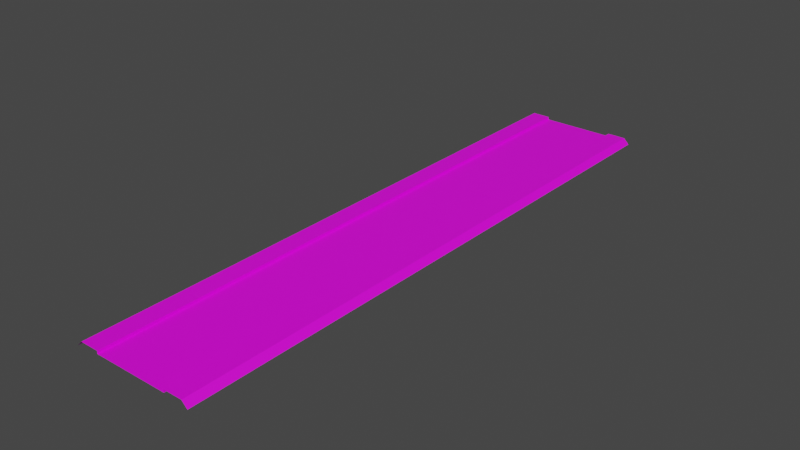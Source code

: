 # Source: RJs_Road_1_Basic_Segment_Node_OW.blend  (saved by Blender 2.92.15; exported with 4.5.12 LTS)
import bpy
from mathutils import Matrix  # noqa: F401  (used for matrix-valued properties, if any)

bpy.ops.wm.read_factory_settings(use_empty=True)
scene = bpy.context.scene
scene.name = 'Scene'

# ---- collections
col_collection = bpy.data.collections.new('Collection'); scene.collection.children.link(col_collection)

# ---- images (referenced by path relative to the original .blend; pixels are not part of the script)
import os
ASSET_DIR = os.environ.get("B2B_ASSET_DIR", "")  # directory of the original .blend (textures are referenced by path, not embedded)
HERE = os.path.dirname(os.path.abspath(__file__))  # packed textures are extracted next to this script under _unpacked/

def load_image(name, relpath, width, height, colorspace="sRGB"):
    """Load a texture the original file referenced (path relative to the .blend, or extracted next to this script)."""
    p = next((c for c in (os.path.join(HERE, relpath), os.path.join(ASSET_DIR, relpath)) if relpath and os.path.exists(c)), "")
    if p:
        img = bpy.data.images.load(p, check_existing=True)
        img.name = name
    else:  # same state as the original file: an image datablock whose file is absent (Cycles renders it pink)
        img = bpy.data.images.new(name, width, height)
        img.source = "FILE"
        img.filepath = "//" + (relpath or name)
    img.colorspace_settings.name = colorspace
    return img
img_rjs_road_basic_segment_s_d_png = load_image('RJs_Road Basic Segment_S_d.png', 'RJs_Road Basic Segment_S_d.png', 1024, 1024, 'sRGB')

# ---- materials (node trees are filled in below, after node groups)
mat_material_002 = bpy.data.materials.new('Material.002')
mat_material_002.use_transparent_shadow = False

# ---- material node trees
mat_material_002.use_nodes = True; mat_material_002.node_tree.nodes.clear()
_N = mat_material_002.node_tree.nodes; _L = mat_material_002.node_tree.links
n0 = _N.new('ShaderNodeBsdfPrincipled'); n0.name = 'Principled BSDF'; n0.location = (10, 300)
n0.distribution = 'GGX'
n0.subsurface_method = 'BURLEY'
n0.inputs[3].default_value = 1.45
n0.inputs[27].default_value = (0.0, 0.0, 0.0, 1.0)
n0.inputs[28].default_value = 1.0
n1 = _N.new('ShaderNodeOutputMaterial'); n1.name = 'Material Output'; n1.location = (300, 300)
n2 = _N.new('ShaderNodeTexImage'); n2.name = 'Image Texture'; n2.location = (-280, 280)
n2.image = img_rjs_road_basic_segment_s_d_png
_L.new(n0.outputs[0], n1.inputs[0])
_L.new(n2.outputs[0], n0.inputs[0])
n1.is_active_output = True

# ---- world
world_world = bpy.data.worlds.new('World'); scene.world = world_world
world_world.use_nodes = True; world_world.node_tree.nodes.clear()
_N = world_world.node_tree.nodes; _L = world_world.node_tree.links
n0 = _N.new('ShaderNodeOutputWorld'); n0.name = 'World Output'; n0.location = (300, 300)
n1 = _N.new('ShaderNodeBackground'); n1.name = 'Background'; n1.location = (10, 300)
n1.inputs[0].default_value = (0.05088, 0.05088, 0.05088, 1.0)
_L.new(n1.outputs[0], n0.inputs[0])
n0.is_active_output = True
world_world.color = (0.05088, 0.05088, 0.05088)
world_world.use_sun_shadow = False
world_world.sun_shadow_jitter_overblur = 0.0

# ---- meshes
me_plane = bpy.data.meshes.new('Plane')
me_plane.from_pydata([(4.0, 32.0, -0.3), (4.0, -32.0, -0.3), (4.0, 32.0, 0.001), (4.0, -32.0, 0.001), (6.0, 32.0, 0.001), (6.0, -32.0, 0.001), (6.6, 32.0, -0.6), (6.6, -32.0, -0.6), (4.0, -30.0, -0.3), (4.0, -28.0, -0.3), (4.0, -26.0, -0.3), (4.0, -24.0, -0.3), (4.0, -22.0, -0.3), (4.0, -20.0, -0.3), (4.0, -18.0, -0.3), (4.0, -16.0, -0.3), (4.0, -14.0, -0.3), (4.0, -12.0, -0.3), (4.0, -10.0, -0.3), (4.0, -8.0, -0.3), (4.0, -6.0, -0.3), (4.0, -4.0, -0.3), (4.0, -2.0, -0.3), (4.0, 7.55e-07, -0.3), (4.0, 2.0, -0.3), (4.0, 4.0, -0.3), (4.0, 6.0, -0.3), (4.0, 8.0, -0.3), (4.0, 10.0, -0.3), (4.0, 12.0, -0.3), (4.0, 14.0, -0.3), (4.0, 16.0, -0.3), (4.0, 18.0, -0.3), (4.0, 20.0, -0.3), (4.0, 22.0, -0.3), (4.0, 24.0, -0.3), (4.0, 26.0, -0.3), (4.0, 28.0, -0.3), (4.0, 30.0, -0.3), (4.0, -30.0, 0.001), (4.0, -28.0, 0.001), (4.0, -26.0, 0.001), (4.0, -24.0, 0.001), (4.0, -22.0, 0.001), (4.0, -20.0, 0.001), (4.0, -18.0, 0.001), (4.0, -16.0, 0.001), (4.0, -14.0, 0.001), (4.0, -12.0, 0.001), (4.0, -10.0, 0.001), (4.0, -8.0, 0.001), (4.0, -6.0, 0.001), (4.0, -4.0, 0.001), (4.0, -2.0, 0.001), (4.0, 7.55e-07, 0.001), (4.0, 2.0, 0.001), (4.0, 4.0, 0.001), (4.0, 6.0, 0.001), (4.0, 8.0, 0.001), (4.0, 10.0, 0.001), (4.0, 12.0, 0.001), (4.0, 14.0, 0.001), (4.0, 16.0, 0.001), (4.0, 18.0, 0.001), (4.0, 20.0, 0.001), (4.0, 22.0, 0.001), (4.0, 24.0, 0.001), (4.0, 26.0, 0.001), (4.0, 28.0, 0.001), (4.0, 30.0, 0.001), (6.0, -30.0, 0.001), (6.0, -28.0, 0.001), (6.0, -26.0, 0.001), (6.0, -24.0, 0.001), (6.0, -22.0, 0.001), (6.0, -20.0, 0.001), (6.0, -18.0, 0.001), (6.0, -16.0, 0.001), (6.0, -14.0, 0.001), (6.0, -12.0, 0.001), (6.0, -10.0, 0.001), (6.0, -8.0, 0.001), (6.0, -6.0, 0.001), (6.0, -4.0, 0.001), (6.0, -2.0, 0.001), (6.0, 1.208e-06, 0.001), (6.0, 2.0, 0.001), (6.0, 4.0, 0.001), (6.0, 6.0, 0.001), (6.0, 8.0, 0.001), (6.0, 10.0, 0.001), (6.0, 12.0, 0.001), (6.0, 14.0, 0.001), (6.0, 16.0, 0.001), (6.0, 18.0, 0.001), (6.0, 20.0, 0.001), (6.0, 22.0, 0.001), (6.0, 24.0, 0.001), (6.0, 26.0, 0.001), (6.0, 28.0, 0.001), (6.0, 30.0, 0.001), (6.6, -30.0, -0.6), (6.6, -28.0, -0.6), (6.6, -26.0, -0.6), (6.6, -24.0, -0.6), (6.6, -22.0, -0.6), (6.6, -20.0, -0.6), (6.6, -18.0, -0.6), (6.6, -16.0, -0.6), (6.6, -14.0, -0.6), (6.6, -12.0, -0.6), (6.6, -10.0, -0.6), (6.6, -8.0, -0.6), (6.6, -6.0, -0.6), (6.6, -4.0, -0.6), (6.6, -2.0, -0.6), (6.6, 1.299e-06, -0.6), (6.6, 2.0, -0.6), (6.6, 4.0, -0.6), (6.6, 6.0, -0.6), (6.6, 8.0, -0.6), (6.6, 10.0, -0.6), (6.6, 12.0, -0.6), (6.6, 14.0, -0.6), (6.6, 16.0, -0.6), (6.6, 18.0, -0.6), (6.6, 20.0, -0.6), (6.6, 22.0, -0.6), (6.6, 24.0, -0.6), (6.6, 26.0, -0.6), (6.6, 28.0, -0.6), (6.6, 30.0, -0.6), (-4.0, 32.0, -0.3), (4.085e-07, 32.0, -0.3), (-4.0, -32.0, -0.3), (1.007e-05, -32.0, -0.3), (-4.0, 32.0, 0.001), (-4.0, -32.0, 0.001), (-6.0, 32.0, 0.001), (-6.0, -32.0, 0.001), (-6.6, 32.0, -0.6), (-6.6, -32.0, -0.6), (-4.0, -30.0, -0.3), (-4.0, -28.0, -0.3), (-4.0, -26.0, -0.3), (-4.0, -24.0, -0.3), (-4.0, -22.0, -0.3), (-4.0, -20.0, -0.3), (-4.0, -18.0, -0.3), (-4.0, -16.0, -0.3), (-4.0, -14.0, -0.3), (-4.0, -12.0, -0.3), (-4.0, -10.0, -0.3), (-4.0, -8.0, -0.3), (-4.0, -6.0, -0.3), (-4.0, -4.0, -0.3), (-4.0, -2.0, -0.3), (-4.0, -7.55e-07, -0.3), (-4.0, 2.0, -0.3), (-4.0, 4.0, -0.3), (-4.0, 6.0, -0.3), (-4.0, 8.0, -0.3), (-4.0, 10.0, -0.3), (-4.0, 12.0, -0.3), (-4.0, 14.0, -0.3), (-4.0, 16.0, -0.3), (-4.0, 18.0, -0.3), (-4.0, 20.0, -0.3), (-4.0, 22.0, -0.3), (-4.0, 24.0, -0.3), (-4.0, 26.0, -0.3), (-4.0, 28.0, -0.3), (-4.0, 30.0, -0.3), (7.105e-07, 30.0, -0.3), (1.013e-06, 28.0, -0.3), (1.315e-06, 26.0, -0.3), (1.616e-06, 24.0, -0.3), (1.918e-06, 22.0, -0.3), (2.22e-06, 20.0, -0.3), (2.522e-06, 18.0, -0.3), (2.824e-06, 16.0, -0.3), (3.126e-06, 14.0, -0.3), (3.428e-06, 12.0, -0.3), (3.73e-06, 10.0, -0.3), (4.032e-06, 8.0, -0.3), (4.334e-06, 6.0, -0.3), (4.636e-06, 4.0, -0.3), (4.938e-06, 2.0, -0.3), (5.24e-06, 3.956e-13, -0.3), (5.542e-06, -2.0, -0.3), (5.844e-06, -4.0, -0.3), (6.146e-06, -6.0, -0.3), (6.448e-06, -8.0, -0.3), (6.75e-06, -10.0, -0.3), (7.052e-06, -12.0, -0.3), (7.354e-06, -14.0, -0.3), (7.656e-06, -16.0, -0.3), (7.958e-06, -18.0, -0.3), (8.26e-06, -20.0, -0.3), (8.562e-06, -22.0, -0.3), (8.864e-06, -24.0, -0.3), (9.166e-06, -26.0, -0.3), (9.468e-06, -28.0, -0.3), (9.77e-06, -30.0, -0.3), (-4.0, -30.0, 0.001), (-4.0, -28.0, 0.001), (-4.0, -26.0, 0.001), (-4.0, -24.0, 0.001), (-4.0, -22.0, 0.001), (-4.0, -20.0, 0.001), (-4.0, -18.0, 0.001), (-4.0, -16.0, 0.001), (-4.0, -14.0, 0.001), (-4.0, -12.0, 0.001), (-4.0, -10.0, 0.001), (-4.0, -8.0, 0.001), (-4.0, -6.0, 0.001), (-4.0, -4.0, 0.001), (-4.0, -2.0, 0.001), (-4.0, -7.55e-07, 0.001), (-4.0, 2.0, 0.001), (-4.0, 4.0, 0.001), (-4.0, 6.0, 0.001), (-4.0, 8.0, 0.001), (-4.0, 10.0, 0.001), (-4.0, 12.0, 0.001), (-4.0, 14.0, 0.001), (-4.0, 16.0, 0.001), (-4.0, 18.0, 0.001), (-4.0, 20.0, 0.001), (-4.0, 22.0, 0.001), (-4.0, 24.0, 0.001), (-4.0, 26.0, 0.001), (-4.0, 28.0, 0.001), (-4.0, 30.0, 0.001), (-6.0, -30.0, 0.001), (-6.0, -28.0, 0.001), (-6.0, -26.0, 0.001), (-6.0, -24.0, 0.001), (-6.0, -22.0, 0.001), (-6.0, -20.0, 0.001), (-6.0, -18.0, 0.001), (-6.0, -16.0, 0.001), (-6.0, -14.0, 0.001), (-6.0, -12.0, 0.001), (-6.0, -10.0, 0.001), (-6.0, -8.0, 0.001), (-6.0, -6.0, 0.001), (-6.0, -4.0, 0.001), (-6.0, -2.0, 0.001), (-6.0, -1.208e-06, 0.001), (-6.0, 2.0, 0.001), (-6.0, 4.0, 0.001), (-6.0, 6.0, 0.001), (-6.0, 8.0, 0.001), (-6.0, 10.0, 0.001), (-6.0, 12.0, 0.001), (-6.0, 14.0, 0.001), (-6.0, 16.0, 0.001), (-6.0, 18.0, 0.001), (-6.0, 20.0, 0.001), (-6.0, 22.0, 0.001), (-6.0, 24.0, 0.001), (-6.0, 26.0, 0.001), (-6.0, 28.0, 0.001), (-6.0, 30.0, 0.001), (-6.6, -30.0, -0.6), (-6.6, -28.0, -0.6), (-6.6, -26.0, -0.6), (-6.6, -24.0, -0.6), (-6.6, -22.0, -0.6), (-6.6, -20.0, -0.6), (-6.6, -18.0, -0.6), (-6.6, -16.0, -0.6), (-6.6, -14.0, -0.6), (-6.6, -12.0, -0.6), (-6.6, -10.0, -0.6), (-6.6, -8.0, -0.6), (-6.6, -6.0, -0.6), (-6.6, -4.0, -0.6), (-6.6, -2.0, -0.6), (-6.6, -1.299e-06, -0.6), (-6.6, 2.0, -0.6), (-6.6, 4.0, -0.6), (-6.6, 6.0, -0.6), (-6.6, 8.0, -0.6), (-6.6, 10.0, -0.6), (-6.6, 12.0, -0.6), (-6.6, 14.0, -0.6), (-6.6, 16.0, -0.6), (-6.6, 18.0, -0.6), (-6.6, 20.0, -0.6), (-6.6, 22.0, -0.6), (-6.6, 24.0, -0.6), (-6.6, 26.0, -0.6), (-6.6, 28.0, -0.6), (-6.6, 30.0, -0.6)], [], [(203, 1, 8), (1, 39, 8), (3, 70, 39), (5, 101, 70), (100, 6, 4), (99, 131, 100), (98, 130, 99), (97, 129, 98), (96, 128, 97), (95, 127, 96), (94, 126, 95), (93, 125, 94), (92, 124, 93), (91, 123, 92), (90, 122, 91), (89, 121, 90), (88, 120, 89), (87, 119, 88), (86, 118, 87), (85, 117, 86), (84, 116, 85), (83, 115, 84), (82, 114, 83), (81, 113, 82), (80, 112, 81), (79, 111, 80), (78, 110, 79), (77, 109, 78), (76, 108, 77), (75, 107, 76), (74, 106, 75), (73, 105, 74), (72, 104, 73), (71, 103, 72), (70, 102, 71), (69, 4, 2), (68, 100, 69), (67, 99, 68), (66, 98, 67), (65, 97, 66), (64, 96, 65), (63, 95, 64), (62, 94, 63), (61, 93, 62), (60, 92, 61), (59, 91, 60), (58, 90, 59), (57, 89, 58), (56, 88, 57), (55, 87, 56), (54, 86, 55), (53, 85, 54), (52, 84, 53), (51, 83, 52), (50, 82, 51), (49, 81, 50), (48, 80, 49), (47, 79, 48), (46, 78, 47), (45, 77, 46), (44, 76, 45), (43, 75, 44), (42, 74, 43), (41, 73, 42), (40, 72, 41), (39, 71, 40), (38, 2, 0), (37, 69, 38), (36, 68, 37), (35, 67, 36), (34, 66, 35), (33, 65, 34), (32, 64, 33), (31, 63, 32), (30, 62, 31), (29, 61, 30), (28, 60, 29), (27, 59, 28), (26, 58, 27), (25, 57, 26), (24, 56, 25), (23, 55, 24), (22, 54, 23), (21, 53, 22), (20, 52, 21), (19, 51, 20), (18, 50, 19), (17, 49, 18), (16, 48, 17), (15, 47, 16), (14, 46, 15), (13, 45, 14), (12, 44, 13), (11, 43, 12), (10, 42, 11), (9, 41, 10), (8, 40, 9), (133, 38, 0), (173, 37, 38), (174, 36, 37), (175, 35, 36), (176, 34, 35), (177, 33, 34), (178, 32, 33), (179, 31, 32), (180, 30, 31), (181, 29, 30), (182, 28, 29), (183, 27, 28), (184, 26, 27), (185, 25, 26), (186, 24, 25), (187, 23, 24), (188, 22, 23), (189, 21, 22), (190, 20, 21), (191, 19, 20), (192, 18, 19), (193, 17, 18), (194, 16, 17), (195, 15, 16), (196, 14, 15), (197, 13, 14), (198, 12, 13), (199, 11, 12), (200, 10, 11), (201, 9, 10), (202, 8, 9), (134, 203, 142), (204, 134, 142), (235, 137, 204), (266, 139, 235), (140, 265, 138), (296, 264, 265), (295, 263, 264), (294, 262, 263), (293, 261, 262), (292, 260, 261), (291, 259, 260), (290, 258, 259), (289, 257, 258), (288, 256, 257), (287, 255, 256), (286, 254, 255), (285, 253, 254), (284, 252, 253), (283, 251, 252), (282, 250, 251), (281, 249, 250), (280, 248, 249), (279, 247, 248), (278, 246, 247), (277, 245, 246), (276, 244, 245), (275, 243, 244), (274, 242, 243), (273, 241, 242), (272, 240, 241), (271, 239, 240), (270, 238, 239), (269, 237, 238), (268, 236, 237), (267, 235, 236), (138, 234, 136), (265, 233, 234), (264, 232, 233), (263, 231, 232), (262, 230, 231), (261, 229, 230), (260, 228, 229), (259, 227, 228), (258, 226, 227), (257, 225, 226), (256, 224, 225), (255, 223, 224), (254, 222, 223), (253, 221, 222), (252, 220, 221), (251, 219, 220), (250, 218, 219), (249, 217, 218), (248, 216, 217), (247, 215, 216), (246, 214, 215), (245, 213, 214), (244, 212, 213), (243, 211, 212), (242, 210, 211), (241, 209, 210), (240, 208, 209), (239, 207, 208), (238, 206, 207), (237, 205, 206), (236, 204, 205), (136, 172, 132), (234, 171, 172), (233, 170, 171), (232, 169, 170), (231, 168, 169), (230, 167, 168), (229, 166, 167), (228, 165, 166), (227, 164, 165), (226, 163, 164), (225, 162, 163), (224, 161, 162), (223, 160, 161), (222, 159, 160), (221, 158, 159), (220, 157, 158), (219, 156, 157), (218, 155, 156), (217, 154, 155), (216, 153, 154), (215, 152, 153), (214, 151, 152), (213, 150, 151), (212, 149, 150), (211, 148, 149), (210, 147, 148), (209, 146, 147), (208, 145, 146), (207, 144, 145), (206, 143, 144), (205, 142, 143), (172, 133, 132), (171, 173, 172), (170, 174, 171), (169, 175, 170), (168, 176, 169), (167, 177, 168), (166, 178, 167), (165, 179, 166), (164, 180, 165), (163, 181, 164), (162, 182, 163), (161, 183, 162), (160, 184, 161), (159, 185, 160), (158, 186, 159), (157, 187, 158), (156, 188, 157), (155, 189, 156), (154, 190, 155), (153, 191, 154), (152, 192, 153), (151, 193, 152), (150, 194, 151), (149, 195, 150), (148, 196, 149), (147, 197, 148), (146, 198, 147), (145, 199, 146), (144, 200, 145), (143, 201, 144), (142, 202, 143), (203, 135, 1), (1, 3, 39), (3, 5, 70), (5, 7, 101), (100, 131, 6), (99, 130, 131), (98, 129, 130), (97, 128, 129), (96, 127, 128), (95, 126, 127), (94, 125, 126), (93, 124, 125), (92, 123, 124), (91, 122, 123), (90, 121, 122), (89, 120, 121), (88, 119, 120), (87, 118, 119), (86, 117, 118), (85, 116, 117), (84, 115, 116), (83, 114, 115), (82, 113, 114), (81, 112, 113), (80, 111, 112), (79, 110, 111), (78, 109, 110), (77, 108, 109), (76, 107, 108), (75, 106, 107), (74, 105, 106), (73, 104, 105), (72, 103, 104), (71, 102, 103), (70, 101, 102), (69, 100, 4), (68, 99, 100), (67, 98, 99), (66, 97, 98), (65, 96, 97), (64, 95, 96), (63, 94, 95), (62, 93, 94), (61, 92, 93), (60, 91, 92), (59, 90, 91), (58, 89, 90), (57, 88, 89), (56, 87, 88), (55, 86, 87), (54, 85, 86), (53, 84, 85), (52, 83, 84), (51, 82, 83), (50, 81, 82), (49, 80, 81), (48, 79, 80), (47, 78, 79), (46, 77, 78), (45, 76, 77), (44, 75, 76), (43, 74, 75), (42, 73, 74), (41, 72, 73), (40, 71, 72), (39, 70, 71), (38, 69, 2), (37, 68, 69), (36, 67, 68), (35, 66, 67), (34, 65, 66), (33, 64, 65), (32, 63, 64), (31, 62, 63), (30, 61, 62), (29, 60, 61), (28, 59, 60), (27, 58, 59), (26, 57, 58), (25, 56, 57), (24, 55, 56), (23, 54, 55), (22, 53, 54), (21, 52, 53), (20, 51, 52), (19, 50, 51), (18, 49, 50), (17, 48, 49), (16, 47, 48), (15, 46, 47), (14, 45, 46), (13, 44, 45), (12, 43, 44), (11, 42, 43), (10, 41, 42), (9, 40, 41), (8, 39, 40), (133, 173, 38), (173, 174, 37), (174, 175, 36), (175, 176, 35), (176, 177, 34), (177, 178, 33), (178, 179, 32), (179, 180, 31), (180, 181, 30), (181, 182, 29), (182, 183, 28), (183, 184, 27), (184, 185, 26), (185, 186, 25), (186, 187, 24), (187, 188, 23), (188, 189, 22), (189, 190, 21), (190, 191, 20), (191, 192, 19), (192, 193, 18), (193, 194, 17), (194, 195, 16), (195, 196, 15), (196, 197, 14), (197, 198, 13), (198, 199, 12), (199, 200, 11), (200, 201, 10), (201, 202, 9), (202, 203, 8), (134, 135, 203), (204, 137, 134), (235, 139, 137), (266, 141, 139), (140, 296, 265), (296, 295, 264), (295, 294, 263), (294, 293, 262), (293, 292, 261), (292, 291, 260), (291, 290, 259), (290, 289, 258), (289, 288, 257), (288, 287, 256), (287, 286, 255), (286, 285, 254), (285, 284, 253), (284, 283, 252), (283, 282, 251), (282, 281, 250), (281, 280, 249), (280, 279, 248), (279, 278, 247), (278, 277, 246), (277, 276, 245), (276, 275, 244), (275, 274, 243), (274, 273, 242), (273, 272, 241), (272, 271, 240), (271, 270, 239), (270, 269, 238), (269, 268, 237), (268, 267, 236), (267, 266, 235), (138, 265, 234), (265, 264, 233), (264, 263, 232), (263, 262, 231), (262, 261, 230), (261, 260, 229), (260, 259, 228), (259, 258, 227), (258, 257, 226), (257, 256, 225), (256, 255, 224), (255, 254, 223), (254, 253, 222), (253, 252, 221), (252, 251, 220), (251, 250, 219), (250, 249, 218), (249, 248, 217), (248, 247, 216), (247, 246, 215), (246, 245, 214), (245, 244, 213), (244, 243, 212), (243, 242, 211), (242, 241, 210), (241, 240, 209), (240, 239, 208), (239, 238, 207), (238, 237, 206), (237, 236, 205), (236, 235, 204), (136, 234, 172), (234, 233, 171), (233, 232, 170), (232, 231, 169), (231, 230, 168), (230, 229, 167), (229, 228, 166), (228, 227, 165), (227, 226, 164), (226, 225, 163), (225, 224, 162), (224, 223, 161), (223, 222, 160), (222, 221, 159), (221, 220, 158), (220, 219, 157), (219, 218, 156), (218, 217, 155), (217, 216, 154), (216, 215, 153), (215, 214, 152), (214, 213, 151), (213, 212, 150), (212, 211, 149), (211, 210, 148), (210, 209, 147), (209, 208, 146), (208, 207, 145), (207, 206, 144), (206, 205, 143), (205, 204, 142), (172, 173, 133), (171, 174, 173), (170, 175, 174), (169, 176, 175), (168, 177, 176), (167, 178, 177), (166, 179, 178), (165, 180, 179), (164, 181, 180), (163, 182, 181), (162, 183, 182), (161, 184, 183), (160, 185, 184), (159, 186, 185), (158, 187, 186), (157, 188, 187), (156, 189, 188), (155, 190, 189), (154, 191, 190), (153, 192, 191), (152, 193, 192), (151, 194, 193), (150, 195, 194), (149, 196, 195), (148, 197, 196), (147, 198, 197), (146, 199, 198), (145, 200, 199), (144, 201, 200), (143, 202, 201), (142, 203, 202)])
_uv = me_plane.uv_layers.new(name='UVMap')
_uv.uv.foreach_set('vector', [0.5596, 0.03125, 0.5784, 0.0, 0.5784, 0.03125, 0.06654, 1.0, 0.06289, 0.9688, 0.06654, 0.9688, 0.05857, 0.0, 0.0004639, 0.03125, 0.05857, 0.03125, 0.01481, 0.0, 0.02807, 0.03125, 0.01481, 0.03125, 0.01481, 0.9688, 0.02807, 1.0, 0.01481, 1.0, 0.01481, 0.9375, 0.02807, 0.9688, 0.01481, 0.9688, 0.01481, 0.9062, 0.02807, 0.9375, 0.01481, 0.9375, 0.01481, 0.875, 0.02807, 0.9062, 0.01481, 0.9062, 0.01481, 0.8438, 0.02807, 0.875, 0.01481, 0.875, 0.01481, 0.8125, 0.02807, 0.8438, 0.01481, 0.8438, 0.01481, 0.7812, 0.02807, 0.8125, 0.01481, 0.8125, 0.01481, 0.75, 0.02807, 0.7812, 0.01481, 0.7812, 0.01481, 0.7188, 0.02807, 0.75, 0.01481, 0.75, 0.01481, 0.6875, 0.02807, 0.7188, 0.01481, 0.7188, 0.01481, 0.6562, 0.02807, 0.6875, 0.01481, 0.6875, 0.01481, 0.625, 0.02807, 0.6562, 0.01481, 0.6562, 0.01481, 0.5938, 0.02807, 0.625, 0.01481, 0.625, 0.01481, 0.5625, 0.02807, 0.5938, 0.01481, 0.5938, 0.01481, 0.5312, 0.02807, 0.5625, 0.01481, 0.5625, 0.01481, 0.5, 0.02807, 0.5312, 0.01481, 0.5312, 0.01481, 0.4688, 0.02807, 0.5, 0.01481, 0.5, 0.01481, 0.4375, 0.02807, 0.4688, 0.01481, 0.4688, 0.01481, 0.4062, 0.02807, 0.4375, 0.01481, 0.4375, 0.01481, 0.375, 0.02807, 0.4062, 0.01481, 0.4062, 0.01481, 0.3438, 0.02807, 0.375, 0.01481, 0.375, 0.01481, 0.3125, 0.02807, 0.3438, 0.01481, 0.3438, 0.01481, 0.2812, 0.02807, 0.3125, 0.01481, 0.3125, 0.01481, 0.25, 0.02807, 0.2812, 0.01481, 0.2812, 0.01481, 0.2188, 0.02807, 0.25, 0.01481, 0.25, 0.01481, 0.1875, 0.02807, 0.2188, 0.01481, 0.2188, 0.01481, 0.1562, 0.02807, 0.1875, 0.01481, 0.1875, 0.01481, 0.125, 0.02807, 0.1562, 0.01481, 0.1562, 0.01481, 0.09375, 0.02807, 0.125, 0.01481, 0.125, 0.01481, 0.0625, 0.02807, 0.09375, 0.01481, 0.09375, 0.01481, 0.03125, 0.02807, 0.0625, 0.01481, 0.0625, 0.05857, 0.9688, 0.0004639, 1.0, 0.05857, 1.0, 0.05857, 0.9375, 0.0004639, 0.9688, 0.05857, 0.9688, 0.05857, 0.9062, 0.0004639, 0.9375, 0.05857, 0.9375, 0.05857, 0.875, 0.0004639, 0.9062, 0.05857, 0.9062, 0.05857, 0.8438, 0.0004639, 0.875, 0.05857, 0.875, 0.05857, 0.8125, 0.0004639, 0.8438, 0.05857, 0.8438, 0.05857, 0.7812, 0.0004639, 0.8125, 0.05857, 0.8125, 0.05857, 0.75, 0.0004639, 0.7812, 0.05857, 0.7812, 0.05857, 0.7188, 0.0004639, 0.75, 0.05857, 0.75, 0.05857, 0.6875, 0.0004639, 0.7188, 0.05857, 0.7188, 0.05857, 0.6562, 0.0004639, 0.6875, 0.05857, 0.6875, 0.05857, 0.625, 0.0004639, 0.6562, 0.05857, 0.6562, 0.05857, 0.5938, 0.0004639, 0.625, 0.05857, 0.625, 0.05857, 0.5625, 0.0004639, 0.5938, 0.05857, 0.5938, 0.05857, 0.5312, 0.0004639, 0.5625, 0.05857, 0.5625, 0.05857, 0.5, 0.0004639, 0.5312, 0.05857, 0.5312, 0.05857, 0.4688, 0.0004639, 0.5, 0.05857, 0.5, 0.05857, 0.4375, 0.0004639, 0.4688, 0.05857, 0.4688, 0.05857, 0.4062, 0.0004639, 0.4375, 0.05857, 0.4375, 0.05857, 0.375, 0.0004639, 0.4062, 0.05857, 0.4062, 0.05857, 0.3438, 0.0004639, 0.375, 0.05857, 0.375, 0.05857, 0.3125, 0.0004639, 0.3438, 0.05857, 0.3438, 0.05857, 0.2812, 0.0004639, 0.3125, 0.05857, 0.3125, 0.05857, 0.25, 0.0004639, 0.2812, 0.05857, 0.2812, 0.05857, 0.2188, 0.0004639, 0.25, 0.05857, 0.25, 0.05857, 0.1875, 0.0004639, 0.2188, 0.05857, 0.2188, 0.05857, 0.1562, 0.0004639, 0.1875, 0.05857, 0.1875, 0.05857, 0.125, 0.0004639, 0.1562, 0.05857, 0.1562, 0.05857, 0.09375, 0.0004639, 0.125, 0.05857, 0.125, 0.05857, 0.0625, 0.0004639, 0.09375, 0.05857, 0.09375, 0.05857, 0.03125, 0.0004639, 0.0625, 0.05857, 0.0625, 0.06654, 0.03125, 0.06289, 0.0, 0.06654, 0.0, 0.06654, 0.0625, 0.06289, 0.03125, 0.06654, 0.03125, 0.06654, 0.09375, 0.06289, 0.0625, 0.06654, 0.0625, 0.06654, 0.125, 0.06289, 0.09375, 0.06654, 0.09375, 0.06654, 0.1562, 0.06289, 0.125, 0.06654, 0.125, 0.06654, 0.1875, 0.06289, 0.1562, 0.06654, 0.1562, 0.06654, 0.2188, 0.06289, 0.1875, 0.06654, 0.1875, 0.06654, 0.25, 0.06289, 0.2188, 0.06654, 0.2188, 0.06654, 0.2812, 0.06289, 0.25, 0.06654, 0.25, 0.06654, 0.3125, 0.06289, 0.2812, 0.06654, 0.2812, 0.06654, 0.3438, 0.06289, 0.3125, 0.06654, 0.3125, 0.06654, 0.375, 0.06289, 0.3438, 0.06654, 0.3438, 0.06654, 0.4062, 0.06289, 0.375, 0.06654, 0.375, 0.06654, 0.4375, 0.06289, 0.4062, 0.06654, 0.4062, 0.06654, 0.4688, 0.06289, 0.4375, 0.06654, 0.4375, 0.06654, 0.5, 0.06289, 0.4688, 0.06654, 0.4688, 0.06654, 0.5312, 0.06289, 0.5, 0.06654, 0.5, 0.06654, 0.5625, 0.06289, 0.5312, 0.06654, 0.5312, 0.06654, 0.5938, 0.06289, 0.5625, 0.06654, 0.5625, 0.06654, 0.625, 0.06289, 0.5938, 0.06654, 0.5938, 0.06654, 0.6562, 0.06289, 0.625, 0.06654, 0.625, 0.06654, 0.6875, 0.06289, 0.6562, 0.06654, 0.6562, 0.06654, 0.7188, 0.06289, 0.6875, 0.06654, 0.6875, 0.06654, 0.75, 0.06289, 0.7188, 0.06654, 0.7188, 0.06654, 0.7812, 0.06289, 0.75, 0.06654, 0.75, 0.06654, 0.8125, 0.06289, 0.7812, 0.06654, 0.7812, 0.06654, 0.8438, 0.06289, 0.8125, 0.06654, 0.8125, 0.06654, 0.875, 0.06289, 0.8438, 0.06654, 0.8438, 0.06654, 0.9062, 0.06289, 0.875, 0.06654, 0.875, 0.06654, 0.9375, 0.06289, 0.9062, 0.06654, 0.9062, 0.06654, 0.9688, 0.06289, 0.9375, 0.06654, 0.9375, 0.5596, 1.0, 0.5784, 0.9688, 0.5784, 1.0, 0.5596, 0.9688, 0.5784, 0.9375, 0.5784, 0.9688, 0.5596, 0.9375, 0.5784, 0.9062, 0.5784, 0.9375, 0.5596, 0.9062, 0.5784, 0.875, 0.5784, 0.9062, 0.5596, 0.875, 0.5784, 0.8438, 0.5784, 0.875, 0.5596, 0.8438, 0.5784, 0.8125, 0.5784, 0.8438, 0.5596, 0.8125, 0.5784, 0.7812, 0.5784, 0.8125, 0.5596, 0.7812, 0.5784, 0.75, 0.5784, 0.7812, 0.5596, 0.75, 0.5784, 0.7188, 0.5784, 0.75, 0.5596, 0.7188, 0.5784, 0.6875, 0.5784, 0.7188, 0.5596, 0.6875, 0.5784, 0.6562, 0.5784, 0.6875, 0.5596, 0.6562, 0.5784, 0.625, 0.5784, 0.6562, 0.5596, 0.625, 0.5784, 0.5938, 0.5784, 0.625, 0.5596, 0.5938, 0.5784, 0.5625, 0.5784, 0.5938, 0.5596, 0.5625, 0.5784, 0.5312, 0.5784, 0.5625, 0.5596, 0.5312, 0.5784, 0.5, 0.5784, 0.5312, 0.5596, 0.5, 0.5784, 0.4688, 0.5784, 0.5, 0.5596, 0.4688, 0.5784, 0.4375, 0.5784, 0.4688, 0.5596, 0.4375, 0.5784, 0.4062, 0.5784, 0.4375, 0.5596, 0.4062, 0.5784, 0.375, 0.5784, 0.4062, 0.5596, 0.375, 0.5784, 0.3438, 0.5784, 0.375, 0.5596, 0.3438, 0.5784, 0.3125, 0.5784, 0.3438, 0.5596, 0.3125, 0.5784, 0.2812, 0.5784, 0.3125, 0.5596, 0.2812, 0.5784, 0.25, 0.5784, 0.2812, 0.5596, 0.25, 0.5784, 0.2188, 0.5784, 0.25, 0.5596, 0.2188, 0.5784, 0.1875, 0.5784, 0.2188, 0.5596, 0.1875, 0.5784, 0.1562, 0.5784, 0.1875, 0.5596, 0.1562, 0.5784, 0.125, 0.5784, 0.1562, 0.5596, 0.125, 0.5784, 0.09375, 0.5784, 0.125, 0.5596, 0.09375, 0.5784, 0.0625, 0.5784, 0.09375, 0.5596, 0.0625, 0.5784, 0.03125, 0.5784, 0.0625, 0.5407, 0.0, 0.5596, 0.03125, 0.5407, 0.03125, 0.05925, 0.03125, 0.06289, 0.0, 0.06289, 0.03125, 0.0004639, 0.03125, 0.05857, 0.0, 0.05857, 0.03125, 0.01481, 0.9688, 0.00155, 1.0, 0.00155, 0.9688, 0.01481, 0.0, 0.00155, 0.03125, 0.00155, 0.0, 0.01481, 0.03125, 0.00155, 0.0625, 0.00155, 0.03125, 0.01481, 0.0625, 0.00155, 0.09375, 0.00155, 0.0625, 0.01481, 0.09375, 0.00155, 0.125, 0.00155, 0.09375, 0.01481, 0.125, 0.00155, 0.1562, 0.00155, 0.125, 0.01481, 0.1562, 0.00155, 0.1875, 0.00155, 0.1562, 0.01481, 0.1875, 0.00155, 0.2188, 0.00155, 0.1875, 0.01481, 0.2188, 0.00155, 0.25, 0.00155, 0.2188, 0.01481, 0.25, 0.00155, 0.2812, 0.00155, 0.25, 0.01481, 0.2812, 0.00155, 0.3125, 0.00155, 0.2812, 0.01481, 0.3125, 0.00155, 0.3438, 0.00155, 0.3125, 0.01481, 0.3438, 0.00155, 0.375, 0.00155, 0.3438, 0.01481, 0.375, 0.00155, 0.4062, 0.00155, 0.375, 0.01481, 0.4062, 0.00155, 0.4375, 0.00155, 0.4062, 0.01481, 0.4375, 0.00155, 0.4688, 0.00155, 0.4375, 0.01481, 0.4688, 0.00155, 0.5, 0.00155, 0.4688, 0.01481, 0.5, 0.00155, 0.5312, 0.00155, 0.5, 0.01481, 0.5312, 0.00155, 0.5625, 0.00155, 0.5312, 0.01481, 0.5625, 0.00155, 0.5938, 0.00155, 0.5625, 0.01481, 0.5938, 0.00155, 0.625, 0.00155, 0.5938, 0.01481, 0.625, 0.00155, 0.6562, 0.00155, 0.625, 0.01481, 0.6562, 0.00155, 0.6875, 0.00155, 0.6562, 0.01481, 0.6875, 0.00155, 0.7188, 0.00155, 0.6875, 0.01481, 0.7188, 0.00155, 0.75, 0.00155, 0.7188, 0.01481, 0.75, 0.00155, 0.7812, 0.00155, 0.75, 0.01481, 0.7812, 0.00155, 0.8125, 0.00155, 0.7812, 0.01481, 0.8125, 0.00155, 0.8438, 0.00155, 0.8125, 0.01481, 0.8438, 0.00155, 0.875, 0.00155, 0.8438, 0.01481, 0.875, 0.00155, 0.9062, 0.00155, 0.875, 0.01481, 0.9062, 0.00155, 0.9375, 0.00155, 0.9062, 0.01481, 0.9375, 0.00155, 0.9688, 0.00155, 0.9375, 0.0004639, 1.0, 0.05857, 0.9688, 0.05857, 1.0, 0.0004639, 0.9688, 0.05857, 0.9375, 0.05857, 0.9688, 0.0004639, 0.9375, 0.05857, 0.9062, 0.05857, 0.9375, 0.0004639, 0.9062, 0.05857, 0.875, 0.05857, 0.9062, 0.0004639, 0.875, 0.05857, 0.8438, 0.05857, 0.875, 0.0004639, 0.8438, 0.05857, 0.8125, 0.05857, 0.8438, 0.0004639, 0.8125, 0.05857, 0.7812, 0.05857, 0.8125, 0.0004639, 0.7812, 0.05857, 0.75, 0.05857, 0.7812, 0.0004639, 0.75, 0.05857, 0.7188, 0.05857, 0.75, 0.0004639, 0.7188, 0.05857, 0.6875, 0.05857, 0.7188, 0.0004639, 0.6875, 0.05857, 0.6562, 0.05857, 0.6875, 0.0004639, 0.6562, 0.05857, 0.625, 0.05857, 0.6562, 0.0004639, 0.625, 0.05857, 0.5938, 0.05857, 0.625, 0.0004639, 0.5938, 0.05857, 0.5625, 0.05857, 0.5938, 0.0004639, 0.5625, 0.05857, 0.5312, 0.05857, 0.5625, 0.0004639, 0.5312, 0.05857, 0.5, 0.05857, 0.5312, 0.0004639, 0.5, 0.05857, 0.4688, 0.05857, 0.5, 0.0004639, 0.4688, 0.05857, 0.4375, 0.05857, 0.4688, 0.0004639, 0.4375, 0.05857, 0.4062, 0.05857, 0.4375, 0.0004639, 0.4062, 0.05857, 0.375, 0.05857, 0.4062, 0.0004639, 0.375, 0.05857, 0.3438, 0.05857, 0.375, 0.0004639, 0.3438, 0.05857, 0.3125, 0.05857, 0.3438, 0.0004639, 0.3125, 0.05857, 0.2812, 0.05857, 0.3125, 0.0004639, 0.2812, 0.05857, 0.25, 0.05857, 0.2812, 0.0004639, 0.25, 0.05857, 0.2188, 0.05857, 0.25, 0.0004639, 0.2188, 0.05857, 0.1875, 0.05857, 0.2188, 0.0004639, 0.1875, 0.05857, 0.1562, 0.05857, 0.1875, 0.0004639, 0.1562, 0.05857, 0.125, 0.05857, 0.1562, 0.0004639, 0.125, 0.05857, 0.09375, 0.05857, 0.125, 0.0004639, 0.09375, 0.05857, 0.0625, 0.05857, 0.09375, 0.0004639, 0.0625, 0.05857, 0.03125, 0.05857, 0.0625, 0.05925, 1.0, 0.06289, 0.9688, 0.06289, 1.0, 0.05925, 0.9688, 0.06289, 0.9375, 0.06289, 0.9688, 0.05925, 0.9375, 0.06289, 0.9062, 0.06289, 0.9375, 0.05925, 0.9062, 0.06289, 0.875, 0.06289, 0.9062, 0.05925, 0.875, 0.06289, 0.8438, 0.06289, 0.875, 0.05925, 0.8438, 0.06289, 0.8125, 0.06289, 0.8438, 0.05925, 0.8125, 0.06289, 0.7812, 0.06289, 0.8125, 0.05925, 0.7812, 0.06289, 0.75, 0.06289, 0.7812, 0.05925, 0.75, 0.06289, 0.7188, 0.06289, 0.75, 0.05925, 0.7188, 0.06289, 0.6875, 0.06289, 0.7188, 0.05925, 0.6875, 0.06289, 0.6562, 0.06289, 0.6875, 0.05925, 0.6562, 0.06289, 0.625, 0.06289, 0.6562, 0.05925, 0.625, 0.06289, 0.5938, 0.06289, 0.625, 0.05925, 0.5938, 0.06289, 0.5625, 0.06289, 0.5938, 0.05925, 0.5625, 0.06289, 0.5312, 0.06289, 0.5625, 0.05925, 0.5312, 0.06289, 0.5, 0.06289, 0.5312, 0.05925, 0.5, 0.06289, 0.4688, 0.06289, 0.5, 0.05925, 0.4688, 0.06289, 0.4375, 0.06289, 0.4688, 0.05925, 0.4375, 0.06289, 0.4062, 0.06289, 0.4375, 0.05925, 0.4062, 0.06289, 0.375, 0.06289, 0.4062, 0.05925, 0.375, 0.06289, 0.3438, 0.06289, 0.375, 0.05925, 0.3438, 0.06289, 0.3125, 0.06289, 0.3438, 0.05925, 0.3125, 0.06289, 0.2812, 0.06289, 0.3125, 0.05925, 0.2812, 0.06289, 0.25, 0.06289, 0.2812, 0.05925, 0.25, 0.06289, 0.2188, 0.06289, 0.25, 0.05925, 0.2188, 0.06289, 0.1875, 0.06289, 0.2188, 0.05925, 0.1875, 0.06289, 0.1562, 0.06289, 0.1875, 0.05925, 0.1562, 0.06289, 0.125, 0.06289, 0.1562, 0.05925, 0.125, 0.06289, 0.09375, 0.06289, 0.125, 0.05925, 0.09375, 0.06289, 0.0625, 0.06289, 0.09375, 0.05925, 0.0625, 0.06289, 0.03125, 0.06289, 0.0625, 0.5407, 0.9688, 0.5596, 1.0, 0.5407, 1.0, 0.5407, 0.9375, 0.5596, 0.9688, 0.5407, 0.9688, 0.5407, 0.9062, 0.5596, 0.9375, 0.5407, 0.9375, 0.5407, 0.875, 0.5596, 0.9062, 0.5407, 0.9062, 0.5407, 0.8438, 0.5596, 0.875, 0.5407, 0.875, 0.5407, 0.8125, 0.5596, 0.8438, 0.5407, 0.8438, 0.5407, 0.7812, 0.5596, 0.8125, 0.5407, 0.8125, 0.5407, 0.75, 0.5596, 0.7812, 0.5407, 0.7812, 0.5407, 0.7188, 0.5596, 0.75, 0.5407, 0.75, 0.5407, 0.6875, 0.5596, 0.7188, 0.5407, 0.7188, 0.5407, 0.6562, 0.5596, 0.6875, 0.5407, 0.6875, 0.5407, 0.625, 0.5596, 0.6562, 0.5407, 0.6562, 0.5407, 0.5938, 0.5596, 0.625, 0.5407, 0.625, 0.5407, 0.5625, 0.5596, 0.5938, 0.5407, 0.5938, 0.5407, 0.5312, 0.5596, 0.5625, 0.5407, 0.5625, 0.5407, 0.5, 0.5596, 0.5312, 0.5407, 0.5312, 0.5407, 0.4688, 0.5596, 0.5, 0.5407, 0.5, 0.5407, 0.4375, 0.5596, 0.4688, 0.5407, 0.4688, 0.5407, 0.4062, 0.5596, 0.4375, 0.5407, 0.4375, 0.5407, 0.375, 0.5596, 0.4062, 0.5407, 0.4062, 0.5407, 0.3438, 0.5596, 0.375, 0.5407, 0.375, 0.5407, 0.3125, 0.5596, 0.3438, 0.5407, 0.3438, 0.5407, 0.2812, 0.5596, 0.3125, 0.5407, 0.3125, 0.5407, 0.25, 0.5596, 0.2812, 0.5407, 0.2812, 0.5407, 0.2188, 0.5596, 0.25, 0.5407, 0.25, 0.5407, 0.1875, 0.5596, 0.2188, 0.5407, 0.2188, 0.5407, 0.1562, 0.5596, 0.1875, 0.5407, 0.1875, 0.5407, 0.125, 0.5596, 0.1562, 0.5407, 0.1562, 0.5407, 0.09375, 0.5596, 0.125, 0.5407, 0.125, 0.5407, 0.0625, 0.5596, 0.09375, 0.5407, 0.09375, 0.5407, 0.03125, 0.5596, 0.0625, 0.5407, 0.0625, 0.5596, 0.03125, 0.5596, 0.0, 0.5784, 0.0, 0.06654, 1.0, 0.06289, 1.0, 0.06289, 0.9688, 0.05857, 0.0, 0.0004639, 0.0, 0.0004639, 0.03125, 0.01481, 0.0, 0.02807, 0.0, 0.02807, 0.03125, 0.01481, 0.9688, 0.02807, 0.9688, 0.02807, 1.0, 0.01481, 0.9375, 0.02807, 0.9375, 0.02807, 0.9688, 0.01481, 0.9062, 0.02807, 0.9062, 0.02807, 0.9375, 0.01481, 0.875, 0.02807, 0.875, 0.02807, 0.9062, 0.01481, 0.8438, 0.02807, 0.8438, 0.02807, 0.875, 0.01481, 0.8125, 0.02807, 0.8125, 0.02807, 0.8438, 0.01481, 0.7812, 0.02807, 0.7812, 0.02807, 0.8125, 0.01481, 0.75, 0.02807, 0.75, 0.02807, 0.7812, 0.01481, 0.7188, 0.02807, 0.7188, 0.02807, 0.75, 0.01481, 0.6875, 0.02807, 0.6875, 0.02807, 0.7188, 0.01481, 0.6562, 0.02807, 0.6562, 0.02807, 0.6875, 0.01481, 0.625, 0.02807, 0.625, 0.02807, 0.6562, 0.01481, 0.5938, 0.02807, 0.5938, 0.02807, 0.625, 0.01481, 0.5625, 0.02807, 0.5625, 0.02807, 0.5938, 0.01481, 0.5312, 0.02807, 0.5312, 0.02807, 0.5625, 0.01481, 0.5, 0.02807, 0.5, 0.02807, 0.5312, 0.01481, 0.4688, 0.02807, 0.4688, 0.02807, 0.5, 0.01481, 0.4375, 0.02807, 0.4375, 0.02807, 0.4688, 0.01481, 0.4062, 0.02807, 0.4062, 0.02807, 0.4375, 0.01481, 0.375, 0.02807, 0.375, 0.02807, 0.4062, 0.01481, 0.3438, 0.02807, 0.3438, 0.02807, 0.375, 0.01481, 0.3125, 0.02807, 0.3125, 0.02807, 0.3438, 0.01481, 0.2812, 0.02807, 0.2812, 0.02807, 0.3125, 0.01481, 0.25, 0.02807, 0.25, 0.02807, 0.2812, 0.01481, 0.2188, 0.02807, 0.2188, 0.02807, 0.25, 0.01481, 0.1875, 0.02807, 0.1875, 0.02807, 0.2188, 0.01481, 0.1562, 0.02807, 0.1562, 0.02807, 0.1875, 0.01481, 0.125, 0.02807, 0.125, 0.02807, 0.1562, 0.01481, 0.09375, 0.02807, 0.09375, 0.02807, 0.125, 0.01481, 0.0625, 0.02807, 0.0625, 0.02807, 0.09375, 0.01481, 0.03125, 0.02807, 0.03125, 0.02807, 0.0625, 0.05857, 0.9688, 0.0004639, 0.9688, 0.0004639, 1.0, 0.05857, 0.9375, 0.0004639, 0.9375, 0.0004639, 0.9688, 0.05857, 0.9062, 0.0004639, 0.9062, 0.0004639, 0.9375, 0.05857, 0.875, 0.0004639, 0.875, 0.0004639, 0.9062, 0.05857, 0.8438, 0.0004639, 0.8438, 0.0004639, 0.875, 0.05857, 0.8125, 0.0004639, 0.8125, 0.0004639, 0.8438, 0.05857, 0.7812, 0.0004639, 0.7812, 0.0004639, 0.8125, 0.05857, 0.75, 0.0004639, 0.75, 0.0004639, 0.7812, 0.05857, 0.7188, 0.0004639, 0.7188, 0.0004639, 0.75, 0.05857, 0.6875, 0.0004639, 0.6875, 0.0004639, 0.7188, 0.05857, 0.6562, 0.0004639, 0.6562, 0.0004639, 0.6875, 0.05857, 0.625, 0.0004639, 0.625, 0.0004639, 0.6562, 0.05857, 0.5938, 0.0004639, 0.5938, 0.0004639, 0.625, 0.05857, 0.5625, 0.0004639, 0.5625, 0.0004639, 0.5938, 0.05857, 0.5312, 0.0004639, 0.5312, 0.0004639, 0.5625, 0.05857, 0.5, 0.0004639, 0.5, 0.0004639, 0.5312, 0.05857, 0.4688, 0.0004639, 0.4688, 0.0004639, 0.5, 0.05857, 0.4375, 0.0004639, 0.4375, 0.0004639, 0.4688, 0.05857, 0.4062, 0.0004639, 0.4062, 0.0004639, 0.4375, 0.05857, 0.375, 0.0004639, 0.375, 0.0004639, 0.4062, 0.05857, 0.3438, 0.0004639, 0.3438, 0.0004639, 0.375, 0.05857, 0.3125, 0.0004639, 0.3125, 0.0004639, 0.3438, 0.05857, 0.2812, 0.0004639, 0.2812, 0.0004639, 0.3125, 0.05857, 0.25, 0.0004639, 0.25, 0.0004639, 0.2812, 0.05857, 0.2188, 0.0004639, 0.2188, 0.0004639, 0.25, 0.05857, 0.1875, 0.0004639, 0.1875, 0.0004639, 0.2188, 0.05857, 0.1562, 0.0004639, 0.1562, 0.0004639, 0.1875, 0.05857, 0.125, 0.0004639, 0.125, 0.0004639, 0.1562, 0.05857, 0.09375, 0.0004639, 0.09375, 0.0004639, 0.125, 0.05857, 0.0625, 0.0004639, 0.0625, 0.0004639, 0.09375, 0.05857, 0.03125, 0.0004639, 0.03125, 0.0004639, 0.0625, 0.06654, 0.03125, 0.06289, 0.03125, 0.06289, 0.0, 0.06654, 0.0625, 0.06289, 0.0625, 0.06289, 0.03125, 0.06654, 0.09375, 0.06289, 0.09375, 0.06289, 0.0625, 0.06654, 0.125, 0.06289, 0.125, 0.06289, 0.09375, 0.06654, 0.1562, 0.06289, 0.1562, 0.06289, 0.125, 0.06654, 0.1875, 0.06289, 0.1875, 0.06289, 0.1562, 0.06654, 0.2188, 0.06289, 0.2188, 0.06289, 0.1875, 0.06654, 0.25, 0.06289, 0.25, 0.06289, 0.2188, 0.06654, 0.2812, 0.06289, 0.2812, 0.06289, 0.25, 0.06654, 0.3125, 0.06289, 0.3125, 0.06289, 0.2812, 0.06654, 0.3438, 0.06289, 0.3438, 0.06289, 0.3125, 0.06654, 0.375, 0.06289, 0.375, 0.06289, 0.3438, 0.06654, 0.4062, 0.06289, 0.4062, 0.06289, 0.375, 0.06654, 0.4375, 0.06289, 0.4375, 0.06289, 0.4062, 0.06654, 0.4688, 0.06289, 0.4688, 0.06289, 0.4375, 0.06654, 0.5, 0.06289, 0.5, 0.06289, 0.4688, 0.06654, 0.5312, 0.06289, 0.5312, 0.06289, 0.5, 0.06654, 0.5625, 0.06289, 0.5625, 0.06289, 0.5312, 0.06654, 0.5938, 0.06289, 0.5938, 0.06289, 0.5625, 0.06654, 0.625, 0.06289, 0.625, 0.06289, 0.5938, 0.06654, 0.6562, 0.06289, 0.6562, 0.06289, 0.625, 0.06654, 0.6875, 0.06289, 0.6875, 0.06289, 0.6562, 0.06654, 0.7188, 0.06289, 0.7188, 0.06289, 0.6875, 0.06654, 0.75, 0.06289, 0.75, 0.06289, 0.7188, 0.06654, 0.7812, 0.06289, 0.7812, 0.06289, 0.75, 0.06654, 0.8125, 0.06289, 0.8125, 0.06289, 0.7812, 0.06654, 0.8438, 0.06289, 0.8438, 0.06289, 0.8125, 0.06654, 0.875, 0.06289, 0.875, 0.06289, 0.8438, 0.06654, 0.9062, 0.06289, 0.9062, 0.06289, 0.875, 0.06654, 0.9375, 0.06289, 0.9375, 0.06289, 0.9062, 0.06654, 0.9688, 0.06289, 0.9688, 0.06289, 0.9375, 0.5596, 1.0, 0.5596, 0.9688, 0.5784, 0.9688, 0.5596, 0.9688, 0.5596, 0.9375, 0.5784, 0.9375, 0.5596, 0.9375, 0.5596, 0.9062, 0.5784, 0.9062, 0.5596, 0.9062, 0.5596, 0.875, 0.5784, 0.875, 0.5596, 0.875, 0.5596, 0.8438, 0.5784, 0.8438, 0.5596, 0.8438, 0.5596, 0.8125, 0.5784, 0.8125, 0.5596, 0.8125, 0.5596, 0.7812, 0.5784, 0.7812, 0.5596, 0.7812, 0.5596, 0.75, 0.5784, 0.75, 0.5596, 0.75, 0.5596, 0.7188, 0.5784, 0.7188, 0.5596, 0.7188, 0.5596, 0.6875, 0.5784, 0.6875, 0.5596, 0.6875, 0.5596, 0.6562, 0.5784, 0.6562, 0.5596, 0.6562, 0.5596, 0.625, 0.5784, 0.625, 0.5596, 0.625, 0.5596, 0.5938, 0.5784, 0.5938, 0.5596, 0.5938, 0.5596, 0.5625, 0.5784, 0.5625, 0.5596, 0.5625, 0.5596, 0.5312, 0.5784, 0.5312, 0.5596, 0.5312, 0.5596, 0.5, 0.5784, 0.5, 0.5596, 0.5, 0.5596, 0.4688, 0.5784, 0.4688, 0.5596, 0.4688, 0.5596, 0.4375, 0.5784, 0.4375, 0.5596, 0.4375, 0.5596, 0.4062, 0.5784, 0.4062, 0.5596, 0.4062, 0.5596, 0.375, 0.5784, 0.375, 0.5596, 0.375, 0.5596, 0.3438, 0.5784, 0.3438, 0.5596, 0.3438, 0.5596, 0.3125, 0.5784, 0.3125, 0.5596, 0.3125, 0.5596, 0.2812, 0.5784, 0.2812, 0.5596, 0.2812, 0.5596, 0.25, 0.5784, 0.25, 0.5596, 0.25, 0.5596, 0.2188, 0.5784, 0.2188, 0.5596, 0.2188, 0.5596, 0.1875, 0.5784, 0.1875, 0.5596, 0.1875, 0.5596, 0.1562, 0.5784, 0.1562, 0.5596, 0.1562, 0.5596, 0.125, 0.5784, 0.125, 0.5596, 0.125, 0.5596, 0.09375, 0.5784, 0.09375, 0.5596, 0.09375, 0.5596, 0.0625, 0.5784, 0.0625, 0.5596, 0.0625, 0.5596, 0.03125, 0.5784, 0.03125, 0.5407, 0.0, 0.5596, 0.0, 0.5596, 0.03125, 0.05925, 0.03125, 0.05925, 0.0, 0.06289, 0.0, 0.0004639, 0.03125, 0.0004639, 0.0, 0.05857, 0.0, 0.01481, 0.9688, 0.01481, 1.0, 0.00155, 1.0, 0.01481, 0.0, 0.01481, 0.03125, 0.00155, 0.03125, 0.01481, 0.03125, 0.01481, 0.0625, 0.00155, 0.0625, 0.01481, 0.0625, 0.01481, 0.09375, 0.00155, 0.09375, 0.01481, 0.09375, 0.01481, 0.125, 0.00155, 0.125, 0.01481, 0.125, 0.01481, 0.1562, 0.00155, 0.1562, 0.01481, 0.1562, 0.01481, 0.1875, 0.00155, 0.1875, 0.01481, 0.1875, 0.01481, 0.2188, 0.00155, 0.2188, 0.01481, 0.2188, 0.01481, 0.25, 0.00155, 0.25, 0.01481, 0.25, 0.01481, 0.2812, 0.00155, 0.2812, 0.01481, 0.2812, 0.01481, 0.3125, 0.00155, 0.3125, 0.01481, 0.3125, 0.01481, 0.3438, 0.00155, 0.3438, 0.01481, 0.3438, 0.01481, 0.375, 0.00155, 0.375, 0.01481, 0.375, 0.01481, 0.4062, 0.00155, 0.4062, 0.01481, 0.4062, 0.01481, 0.4375, 0.00155, 0.4375, 0.01481, 0.4375, 0.01481, 0.4688, 0.00155, 0.4688, 0.01481, 0.4688, 0.01481, 0.5, 0.00155, 0.5, 0.01481, 0.5, 0.01481, 0.5312, 0.00155, 0.5312, 0.01481, 0.5312, 0.01481, 0.5625, 0.00155, 0.5625, 0.01481, 0.5625, 0.01481, 0.5938, 0.00155, 0.5938, 0.01481, 0.5938, 0.01481, 0.625, 0.00155, 0.625, 0.01481, 0.625, 0.01481, 0.6562, 0.00155, 0.6562, 0.01481, 0.6562, 0.01481, 0.6875, 0.00155, 0.6875, 0.01481, 0.6875, 0.01481, 0.7188, 0.00155, 0.7188, 0.01481, 0.7188, 0.01481, 0.75, 0.00155, 0.75, 0.01481, 0.75, 0.01481, 0.7812, 0.00155, 0.7812, 0.01481, 0.7812, 0.01481, 0.8125, 0.00155, 0.8125, 0.01481, 0.8125, 0.01481, 0.8438, 0.00155, 0.8438, 0.01481, 0.8438, 0.01481, 0.875, 0.00155, 0.875, 0.01481, 0.875, 0.01481, 0.9062, 0.00155, 0.9062, 0.01481, 0.9062, 0.01481, 0.9375, 0.00155, 0.9375, 0.01481, 0.9375, 0.01481, 0.9688, 0.00155, 0.9688, 0.0004639, 1.0, 0.0004639, 0.9688, 0.05857, 0.9688, 0.0004639, 0.9688, 0.0004639, 0.9375, 0.05857, 0.9375, 0.0004639, 0.9375, 0.0004639, 0.9062, 0.05857, 0.9062, 0.0004639, 0.9062, 0.0004639, 0.875, 0.05857, 0.875, 0.0004639, 0.875, 0.0004639, 0.8438, 0.05857, 0.8438, 0.0004639, 0.8438, 0.0004639, 0.8125, 0.05857, 0.8125, 0.0004639, 0.8125, 0.0004639, 0.7812, 0.05857, 0.7812, 0.0004639, 0.7812, 0.0004639, 0.75, 0.05857, 0.75, 0.0004639, 0.75, 0.0004639, 0.7188, 0.05857, 0.7188, 0.0004639, 0.7188, 0.0004639, 0.6875, 0.05857, 0.6875, 0.0004639, 0.6875, 0.0004639, 0.6562, 0.05857, 0.6562, 0.0004639, 0.6562, 0.0004639, 0.625, 0.05857, 0.625, 0.0004639, 0.625, 0.0004639, 0.5938, 0.05857, 0.5938, 0.0004639, 0.5938, 0.0004639, 0.5625, 0.05857, 0.5625, 0.0004639, 0.5625, 0.0004639, 0.5312, 0.05857, 0.5312, 0.0004639, 0.5312, 0.0004639, 0.5, 0.05857, 0.5, 0.0004639, 0.5, 0.0004639, 0.4688, 0.05857, 0.4688, 0.0004639, 0.4688, 0.0004639, 0.4375, 0.05857, 0.4375, 0.0004639, 0.4375, 0.0004639, 0.4062, 0.05857, 0.4062, 0.0004639, 0.4062, 0.0004639, 0.375, 0.05857, 0.375, 0.0004639, 0.375, 0.0004639, 0.3438, 0.05857, 0.3438, 0.0004639, 0.3438, 0.0004639, 0.3125, 0.05857, 0.3125, 0.0004639, 0.3125, 0.0004639, 0.2812, 0.05857, 0.2812, 0.0004639, 0.2812, 0.0004639, 0.25, 0.05857, 0.25, 0.0004639, 0.25, 0.0004639, 0.2188, 0.05857, 0.2188, 0.0004639, 0.2188, 0.0004639, 0.1875, 0.05857, 0.1875, 0.0004639, 0.1875, 0.0004639, 0.1562, 0.05857, 0.1562, 0.0004639, 0.1562, 0.0004639, 0.125, 0.05857, 0.125, 0.0004639, 0.125, 0.0004639, 0.09375, 0.05857, 0.09375, 0.0004639, 0.09375, 0.0004639, 0.0625, 0.05857, 0.0625, 0.0004639, 0.0625, 0.0004639, 0.03125, 0.05857, 0.03125, 0.05925, 1.0, 0.05925, 0.9688, 0.06289, 0.9688, 0.05925, 0.9688, 0.05925, 0.9375, 0.06289, 0.9375, 0.05925, 0.9375, 0.05925, 0.9062, 0.06289, 0.9062, 0.05925, 0.9062, 0.05925, 0.875, 0.06289, 0.875, 0.05925, 0.875, 0.05925, 0.8438, 0.06289, 0.8438, 0.05925, 0.8438, 0.05925, 0.8125, 0.06289, 0.8125, 0.05925, 0.8125, 0.05925, 0.7812, 0.06289, 0.7812, 0.05925, 0.7812, 0.05925, 0.75, 0.06289, 0.75, 0.05925, 0.75, 0.05925, 0.7188, 0.06289, 0.7188, 0.05925, 0.7188, 0.05925, 0.6875, 0.06289, 0.6875, 0.05925, 0.6875, 0.05925, 0.6562, 0.06289, 0.6562, 0.05925, 0.6562, 0.05925, 0.625, 0.06289, 0.625, 0.05925, 0.625, 0.05925, 0.5938, 0.06289, 0.5938, 0.05925, 0.5938, 0.05925, 0.5625, 0.06289, 0.5625, 0.05925, 0.5625, 0.05925, 0.5312, 0.06289, 0.5312, 0.05925, 0.5312, 0.05925, 0.5, 0.06289, 0.5, 0.05925, 0.5, 0.05925, 0.4688, 0.06289, 0.4688, 0.05925, 0.4688, 0.05925, 0.4375, 0.06289, 0.4375, 0.05925, 0.4375, 0.05925, 0.4062, 0.06289, 0.4062, 0.05925, 0.4062, 0.05925, 0.375, 0.06289, 0.375, 0.05925, 0.375, 0.05925, 0.3438, 0.06289, 0.3438, 0.05925, 0.3438, 0.05925, 0.3125, 0.06289, 0.3125, 0.05925, 0.3125, 0.05925, 0.2812, 0.06289, 0.2812, 0.05925, 0.2812, 0.05925, 0.25, 0.06289, 0.25, 0.05925, 0.25, 0.05925, 0.2188, 0.06289, 0.2188, 0.05925, 0.2188, 0.05925, 0.1875, 0.06289, 0.1875, 0.05925, 0.1875, 0.05925, 0.1562, 0.06289, 0.1562, 0.05925, 0.1562, 0.05925, 0.125, 0.06289, 0.125, 0.05925, 0.125, 0.05925, 0.09375, 0.06289, 0.09375, 0.05925, 0.09375, 0.05925, 0.0625, 0.06289, 0.0625, 0.05925, 0.0625, 0.05925, 0.03125, 0.06289, 0.03125, 0.5407, 0.9688, 0.5596, 0.9688, 0.5596, 1.0, 0.5407, 0.9375, 0.5596, 0.9375, 0.5596, 0.9688, 0.5407, 0.9062, 0.5596, 0.9062, 0.5596, 0.9375, 0.5407, 0.875, 0.5596, 0.875, 0.5596, 0.9062, 0.5407, 0.8438, 0.5596, 0.8438, 0.5596, 0.875, 0.5407, 0.8125, 0.5596, 0.8125, 0.5596, 0.8438, 0.5407, 0.7812, 0.5596, 0.7812, 0.5596, 0.8125, 0.5407, 0.75, 0.5596, 0.75, 0.5596, 0.7812, 0.5407, 0.7188, 0.5596, 0.7188, 0.5596, 0.75, 0.5407, 0.6875, 0.5596, 0.6875, 0.5596, 0.7188, 0.5407, 0.6562, 0.5596, 0.6562, 0.5596, 0.6875, 0.5407, 0.625, 0.5596, 0.625, 0.5596, 0.6562, 0.5407, 0.5938, 0.5596, 0.5938, 0.5596, 0.625, 0.5407, 0.5625, 0.5596, 0.5625, 0.5596, 0.5938, 0.5407, 0.5312, 0.5596, 0.5312, 0.5596, 0.5625, 0.5407, 0.5, 0.5596, 0.5, 0.5596, 0.5312, 0.5407, 0.4688, 0.5596, 0.4688, 0.5596, 0.5, 0.5407, 0.4375, 0.5596, 0.4375, 0.5596, 0.4688, 0.5407, 0.4062, 0.5596, 0.4062, 0.5596, 0.4375, 0.5407, 0.375, 0.5596, 0.375, 0.5596, 0.4062, 0.5407, 0.3438, 0.5596, 0.3438, 0.5596, 0.375, 0.5407, 0.3125, 0.5596, 0.3125, 0.5596, 0.3438, 0.5407, 0.2812, 0.5596, 0.2812, 0.5596, 0.3125, 0.5407, 0.25, 0.5596, 0.25, 0.5596, 0.2812, 0.5407, 0.2188, 0.5596, 0.2188, 0.5596, 0.25, 0.5407, 0.1875, 0.5596, 0.1875, 0.5596, 0.2188, 0.5407, 0.1562, 0.5596, 0.1562, 0.5596, 0.1875, 0.5407, 0.125, 0.5596, 0.125, 0.5596, 0.1562, 0.5407, 0.09375, 0.5596, 0.09375, 0.5596, 0.125, 0.5407, 0.0625, 0.5596, 0.0625, 0.5596, 0.09375, 0.5407, 0.03125, 0.5596, 0.03125, 0.5596, 0.0625])
me_plane.materials.append(mat_material_002)
me_plane.use_remesh_fix_poles = True
me_plane.use_remesh_preserve_attributes = False
me_plane.use_mirror_vertex_groups = False
me_plane.update()

# ---- objects
ob_plane = bpy.data.objects.new('plane', me_plane)

# ---- transforms, parenting, visibility, modifiers, constraints
ob_plane.location = (0.0, 0.0, 0.0)
ob_plane.lineart.crease_threshold = 0.0

# ---- collection membership
col_collection.objects.link(ob_plane)

# ---- scene / render settings (as saved in the file)
scene.frame_start = 1; scene.frame_end = 250; scene.frame_set(0)
scene.render.engine = 'BLENDER_EEVEE_NEXT'
scene.cycles.use_denoising = False
scene.cycles.samples = 128
scene.cycles.sampling_pattern = 'TABULATED_SOBOL'
scene.cycles.use_adaptive_sampling = False
scene.cycles.use_light_tree = False
scene.view_settings.view_transform = 'Filmic'
bpy.context.view_layer.update()

# ---- added for rendering (the .blend has no active camera and no usable light): camera, sun
cam_auto = bpy.data.cameras.new('AutoCamera')
cam_auto.lens = 50.0
cam_auto.sensor_width = 36.0
cam_auto.clip_end = 1061.13
ob_auto_camera = bpy.data.objects.new('AutoCamera', cam_auto)
scene.collection.objects.link(ob_auto_camera)
ob_auto_camera.location = (60.4633, -72.5559, 48.0711)
ob_auto_camera.rotation_euler = (1.09748, -7.21219e-08, 0.694738)
scene.camera = ob_auto_camera
light_auto_sun = bpy.data.lights.new('AutoSun', 'SUN')
light_auto_sun.energy = 3.0
light_auto_sun.angle = 0.0523599
ob_auto_sun = bpy.data.objects.new('AutoSun', light_auto_sun)
scene.collection.objects.link(ob_auto_sun)
ob_auto_sun.rotation_euler = (0.872665, 0.174533, 0.523599)
bpy.context.view_layer.update()
